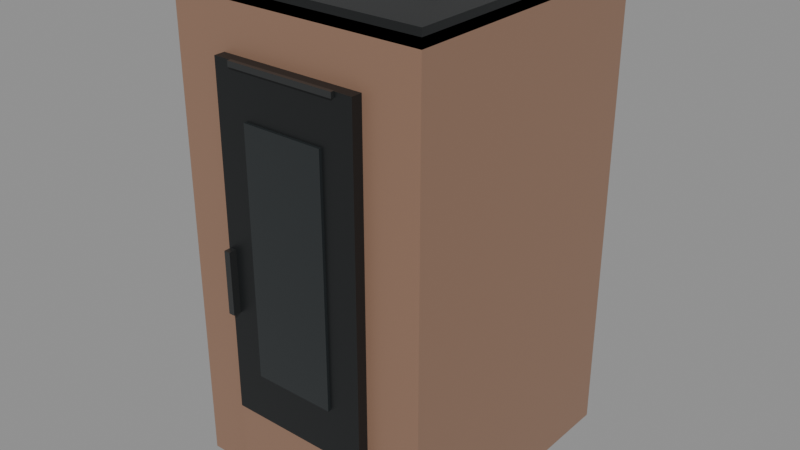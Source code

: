 # Source: stufa-nordica-marina-idro-h11.blend  (saved by Blender 5.2.45; exported with 4.5.12 LTS)
import bpy
from mathutils import Matrix  # noqa: F401  (used for matrix-valued properties, if any)

bpy.ops.wm.read_factory_settings(use_empty=True)
scene = bpy.context.scene
scene.name = 'Scene'

# ---- materials (node trees are filled in below, after node groups)
mat_maniglia_e_dettagli = bpy.data.materials.new('Maniglia e dettagli')
mat_maniglia_e_dettagli.diffuse_color = (0.065, 0.068, 0.069, 1.0)
mat_acciaio_scuro = bpy.data.materials.new('Acciaio scuro')
mat_acciaio_scuro.diffuse_color = (0.018, 0.02, 0.021, 1.0)
mat_rivestimento_nordica_dahiana_ad = bpy.data.materials.new('Rivestimento nordica-dahiana-ad')
mat_rivestimento_nordica_dahiana_ad.diffuse_color = (0.31, 0.18, 0.12, 1.0)
mat_vetro_camera_spenta = bpy.data.materials.new('Vetro camera spenta')
mat_vetro_camera_spenta.diffuse_color = (0.027, 0.032, 0.034, 1.0)

# ---- material node trees
mat_maniglia_e_dettagli.use_nodes = True; mat_maniglia_e_dettagli.node_tree.nodes.clear()
_N = mat_maniglia_e_dettagli.node_tree.nodes; _L = mat_maniglia_e_dettagli.node_tree.links
n0 = _N.new('ShaderNodeBsdfPrincipled'); n0.name = 'Principled BSDF'; n0.location = (10, 300)
n0.inputs[0].default_value = (0.065, 0.068, 0.069, 1.0)
n0.inputs[1].default_value = 0.65
n0.inputs[2].default_value = 0.28
n0.inputs[10].default_value = 0.005
n1 = _N.new('ShaderNodeOutputMaterial'); n1.name = 'Material Output'; n1.location = (300, 300)
_L.new(n0.outputs[0], n1.inputs[0])
n1.is_active_output = True
mat_acciaio_scuro.use_nodes = True; mat_acciaio_scuro.node_tree.nodes.clear()
_N = mat_acciaio_scuro.node_tree.nodes; _L = mat_acciaio_scuro.node_tree.links
n0 = _N.new('ShaderNodeBsdfPrincipled'); n0.name = 'Principled BSDF'; n0.location = (10, 300)
n0.inputs[0].default_value = (0.018, 0.02, 0.021, 1.0)
n0.inputs[1].default_value = 0.35
n0.inputs[2].default_value = 0.42
n0.inputs[10].default_value = 0.005
n1 = _N.new('ShaderNodeOutputMaterial'); n1.name = 'Material Output'; n1.location = (300, 300)
_L.new(n0.outputs[0], n1.inputs[0])
n1.is_active_output = True
mat_rivestimento_nordica_dahiana_ad.use_nodes = True; mat_rivestimento_nordica_dahiana_ad.node_tree.nodes.clear()
_N = mat_rivestimento_nordica_dahiana_ad.node_tree.nodes; _L = mat_rivestimento_nordica_dahiana_ad.node_tree.links
n0 = _N.new('ShaderNodeBsdfPrincipled'); n0.name = 'Principled BSDF'; n0.location = (10, 300)
n0.inputs[0].default_value = (0.31, 0.18, 0.12, 1.0)
n0.inputs[1].default_value = 0.12
n0.inputs[2].default_value = 0.42
n0.inputs[10].default_value = 0.005
n1 = _N.new('ShaderNodeOutputMaterial'); n1.name = 'Material Output'; n1.location = (300, 300)
_L.new(n0.outputs[0], n1.inputs[0])
n1.is_active_output = True
mat_vetro_camera_spenta.use_nodes = True; mat_vetro_camera_spenta.node_tree.nodes.clear()
_N = mat_vetro_camera_spenta.node_tree.nodes; _L = mat_vetro_camera_spenta.node_tree.links
n0 = _N.new('ShaderNodeBsdfPrincipled'); n0.name = 'Principled BSDF'; n0.location = (10, 300)
n0.inputs[0].default_value = (0.027, 0.032, 0.034, 1.0)
n0.inputs[1].default_value = 0.18
n0.inputs[2].default_value = 0.18
n0.inputs[10].default_value = 0.005
n1 = _N.new('ShaderNodeOutputMaterial'); n1.name = 'Material Output'; n1.location = (300, 300)
_L.new(n0.outputs[0], n1.inputs[0])
n1.is_active_output = True

# ---- meshes
me_cube_002 = bpy.data.meshes.new('Cube.002')
me_cube_002.from_pydata([(-0.1785, -0.1445, -0.002), (-0.1785, -0.1445, -0.002), (-0.1785, -0.1445, -0.002), (-0.1785, -0.1445, 0.002), (-0.1785, -0.1445, 0.002), (-0.1785, -0.1445, 0.002), (-0.1785, 0.1445, -0.002), (-0.1785, 0.1445, -0.002), (-0.1785, 0.1445, -0.002), (-0.1785, 0.1445, 0.002), (-0.1785, 0.1445, 0.002), (-0.1785, 0.1445, 0.002), (0.1785, -0.1445, -0.002), (0.1785, -0.1445, -0.002), (0.1785, -0.1445, -0.002), (0.1785, -0.1445, 0.002), (0.1785, -0.1445, 0.002), (0.1785, -0.1445, 0.002), (0.1785, 0.1445, -0.002), (0.1785, 0.1445, -0.002), (0.1785, 0.1445, -0.002), (0.1785, 0.1445, 0.002), (0.1785, 0.1445, 0.002), (0.1785, 0.1445, 0.002)], [], [(2, 5, 11), (2, 11, 8), (6, 9, 21), (6, 21, 18), (20, 23, 17), (20, 17, 14), (12, 15, 3), (12, 3, 0), (7, 19, 13), (7, 13, 1), (22, 10, 4), (22, 4, 16)])
_uv = me_cube_002.uv_layers.new(name='UVMap')
_uv.uv.foreach_set('vector', [0.375, 0.0, 0.625, 0.0, 0.625, 0.25, 0.375, 0.0, 0.625, 0.25, 0.375, 0.25, 0.375, 0.25, 0.625, 0.25, 0.625, 0.5, 0.375, 0.25, 0.625, 0.5, 0.375, 0.5, 0.375, 0.5, 0.625, 0.5, 0.625, 0.75, 0.375, 0.5, 0.625, 0.75, 0.375, 0.75, 0.375, 0.75, 0.625, 0.75, 0.625, 1.0, 0.375, 0.75, 0.625, 1.0, 0.375, 1.0, 0.125, 0.5, 0.375, 0.5, 0.375, 0.75, 0.125, 0.5, 0.375, 0.75, 0.125, 0.75, 0.625, 0.5, 0.875, 0.5, 0.875, 0.75, 0.625, 0.5, 0.875, 0.75, 0.625, 0.75])
me_cube_002.materials.append(mat_maniglia_e_dettagli)
me_cube_002.update()
me_cube_002.normals_split_custom_set([tuple(v) for v in zip(*[iter([-1.0, 0.0, 0.0, -1.0, 0.0, 0.0, -1.0, 0.0, 0.0, -1.0, 0.0, 0.0, -1.0, 0.0, 0.0, -1.0, 0.0, 0.0, 0.0, 1.0, 0.0, 0.0, 1.0, 0.0, 0.0, 1.0, 0.0, 0.0, 1.0, 0.0, 0.0, 1.0, 0.0, 0.0, 1.0, 0.0, 1.0, 0.0, 0.0, 1.0, 0.0, 0.0, 1.0, 0.0, 0.0, 1.0, 0.0, 0.0, 1.0, 0.0, 0.0, 1.0, 0.0, 0.0, 0.0, -1.0, 0.0, 0.0, -1.0, 0.0, 0.0, -1.0, 0.0, 0.0, -1.0, 0.0, 0.0, -1.0, 0.0, 0.0, -1.0, 0.0, 0.0, 0.0, -1.0, 0.0, 0.0, -1.0, 0.0, 0.0, -1.0, 0.0, 0.0, -1.0, 0.0, 0.0, -1.0, 0.0, 0.0, -1.0, 0.0, 0.0, 1.0, 0.0, 0.0, 1.0, 0.0, 0.0, 1.0, 0.0, 0.0, 1.0, 0.0, 0.0, 1.0, 0.0, 0.0, 1.0])] * 3)])
me_cube_001 = bpy.data.meshes.new('Cube.001')
me_cube_001.from_pydata([(-0.2625, -0.301, -0.0175), (-0.2625, -0.301, -0.0175), (-0.2625, -0.301, -0.0175), (-0.2625, -0.301, 0.0175), (-0.2625, -0.301, 0.0175), (-0.2625, -0.301, 0.0175), (-0.2625, 0.301, -0.0175), (-0.2625, 0.301, -0.0175), (-0.2625, 0.301, -0.0175), (-0.2625, 0.301, 0.0175), (-0.2625, 0.301, 0.0175), (-0.2625, 0.301, 0.0175), (0.2625, -0.301, -0.0175), (0.2625, -0.301, -0.0175), (0.2625, -0.301, -0.0175), (0.2625, -0.301, 0.0175), (0.2625, -0.301, 0.0175), (0.2625, -0.301, 0.0175), (0.2625, 0.301, -0.0175), (0.2625, 0.301, -0.0175), (0.2625, 0.301, -0.0175), (0.2625, 0.301, 0.0175), (0.2625, 0.301, 0.0175), (0.2625, 0.301, 0.0175)], [], [(2, 5, 11), (2, 11, 8), (6, 9, 21), (6, 21, 18), (20, 23, 17), (20, 17, 14), (12, 15, 3), (12, 3, 0), (7, 19, 13), (7, 13, 1), (22, 10, 4), (22, 4, 16)])
_uv = me_cube_001.uv_layers.new(name='UVMap')
_uv.uv.foreach_set('vector', [0.375, 0.0, 0.625, 0.0, 0.625, 0.25, 0.375, 0.0, 0.625, 0.25, 0.375, 0.25, 0.375, 0.25, 0.625, 0.25, 0.625, 0.5, 0.375, 0.25, 0.625, 0.5, 0.375, 0.5, 0.375, 0.5, 0.625, 0.5, 0.625, 0.75, 0.375, 0.5, 0.625, 0.75, 0.375, 0.75, 0.375, 0.75, 0.625, 0.75, 0.625, 1.0, 0.375, 0.75, 0.625, 1.0, 0.375, 1.0, 0.125, 0.5, 0.375, 0.5, 0.375, 0.75, 0.125, 0.5, 0.375, 0.75, 0.125, 0.75, 0.625, 0.5, 0.875, 0.5, 0.875, 0.75, 0.625, 0.5, 0.875, 0.75, 0.625, 0.75])
me_cube_001.materials.append(mat_acciaio_scuro)
me_cube_001.update()
me_cube_001.normals_split_custom_set([tuple(v) for v in zip(*[iter([-1.0, 0.0, 0.0, -1.0, 0.0, 0.0, -1.0, 0.0, 0.0, -1.0, 0.0, 0.0, -1.0, 0.0, 0.0, -1.0, 0.0, 0.0, 0.0, 1.0, 0.0, 0.0, 1.0, 0.0, 0.0, 1.0, 0.0, 0.0, 1.0, 0.0, 0.0, 1.0, 0.0, 0.0, 1.0, 0.0, 1.0, 0.0, 0.0, 1.0, 0.0, 0.0, 1.0, 0.0, 0.0, 1.0, 0.0, 0.0, 1.0, 0.0, 0.0, 1.0, 0.0, 0.0, 0.0, -1.0, 0.0, 0.0, -1.0, 0.0, 0.0, -1.0, 0.0, 0.0, -1.0, 0.0, 0.0, -1.0, 0.0, 0.0, -1.0, 0.0, 0.0, 0.0, -1.0, 0.0, 0.0, -1.0, 0.0, 0.0, -1.0, 0.0, 0.0, -1.0, 0.0, 0.0, -1.0, 0.0, 0.0, -1.0, 0.0, 0.0, 1.0, 0.0, 0.0, 1.0, 0.0, 0.0, 1.0, 0.0, 0.0, 1.0, 0.0, 0.0, 1.0, 0.0, 0.0, 1.0])] * 3)])
me_cube = bpy.data.meshes.new('Cube')
me_cube.from_pydata([(-0.2625, -0.301, -0.5275), (-0.2625, -0.301, -0.5275), (-0.2625, -0.301, -0.5275), (-0.2625, -0.301, 0.5275), (-0.2625, -0.301, 0.5275), (-0.2625, -0.301, 0.5275), (-0.2625, 0.301, -0.5275), (-0.2625, 0.301, -0.5275), (-0.2625, 0.301, -0.5275), (-0.2625, 0.301, 0.5275), (-0.2625, 0.301, 0.5275), (-0.2625, 0.301, 0.5275), (0.2625, -0.301, -0.5275), (0.2625, -0.301, -0.5275), (0.2625, -0.301, -0.5275), (0.2625, -0.301, 0.5275), (0.2625, -0.301, 0.5275), (0.2625, -0.301, 0.5275), (0.2625, 0.301, -0.5275), (0.2625, 0.301, -0.5275), (0.2625, 0.301, -0.5275), (0.2625, 0.301, 0.5275), (0.2625, 0.301, 0.5275), (0.2625, 0.301, 0.5275)], [], [(2, 5, 11), (2, 11, 8), (6, 9, 21), (6, 21, 18), (20, 23, 17), (20, 17, 14), (12, 15, 3), (12, 3, 0), (7, 19, 13), (7, 13, 1), (22, 10, 4), (22, 4, 16)])
_uv = me_cube.uv_layers.new(name='UVMap')
_uv.uv.foreach_set('vector', [0.375, 0.0, 0.625, 0.0, 0.625, 0.25, 0.375, 0.0, 0.625, 0.25, 0.375, 0.25, 0.375, 0.25, 0.625, 0.25, 0.625, 0.5, 0.375, 0.25, 0.625, 0.5, 0.375, 0.5, 0.375, 0.5, 0.625, 0.5, 0.625, 0.75, 0.375, 0.5, 0.625, 0.75, 0.375, 0.75, 0.375, 0.75, 0.625, 0.75, 0.625, 1.0, 0.375, 0.75, 0.625, 1.0, 0.375, 1.0, 0.125, 0.5, 0.375, 0.5, 0.375, 0.75, 0.125, 0.5, 0.375, 0.75, 0.125, 0.75, 0.625, 0.5, 0.875, 0.5, 0.875, 0.75, 0.625, 0.5, 0.875, 0.75, 0.625, 0.75])
me_cube.materials.append(mat_rivestimento_nordica_dahiana_ad)
me_cube.update()
me_cube.normals_split_custom_set([tuple(v) for v in zip(*[iter([-1.0, 0.0, 0.0, -1.0, 0.0, 0.0, -1.0, 0.0, 0.0, -1.0, 0.0, 0.0, -1.0, 0.0, 0.0, -1.0, 0.0, 0.0, 0.0, 1.0, 0.0, 0.0, 1.0, 0.0, 0.0, 1.0, 0.0, 0.0, 1.0, 0.0, 0.0, 1.0, 0.0, 0.0, 1.0, 0.0, 1.0, 0.0, 0.0, 1.0, 0.0, 0.0, 1.0, 0.0, 0.0, 1.0, 0.0, 0.0, 1.0, 0.0, 0.0, 1.0, 0.0, 0.0, 0.0, -1.0, 0.0, 0.0, -1.0, 0.0, 0.0, -1.0, 0.0, 0.0, -1.0, 0.0, 0.0, -1.0, 0.0, 0.0, -1.0, 0.0, 0.0, 0.0, -1.0, 0.0, 0.0, -1.0, 0.0, 0.0, -1.0, 0.0, 0.0, -1.0, 0.0, 0.0, -1.0, 0.0, 0.0, -1.0, 0.0, 0.0, 1.0, 0.0, 0.0, 1.0, 0.0, 0.0, 1.0, 0.0, 0.0, 1.0, 0.0, 0.0, 1.0, 0.0, 0.0, 1.0])] * 3)])
me_cube_007 = bpy.data.meshes.new('Cube.007')
me_cube_007.from_pydata([(-0.1129, -0.004, -0.006), (-0.1129, -0.004, -0.006), (-0.1129, -0.004, -0.006), (-0.1129, -0.004, 0.006), (-0.1129, -0.004, 0.006), (-0.1129, -0.004, 0.006), (-0.1129, 0.004, -0.006), (-0.1129, 0.004, -0.006), (-0.1129, 0.004, -0.006), (-0.1129, 0.004, 0.006), (-0.1129, 0.004, 0.006), (-0.1129, 0.004, 0.006), (0.1129, -0.004, -0.006), (0.1129, -0.004, -0.006), (0.1129, -0.004, -0.006), (0.1129, -0.004, 0.006), (0.1129, -0.004, 0.006), (0.1129, -0.004, 0.006), (0.1129, 0.004, -0.006), (0.1129, 0.004, -0.006), (0.1129, 0.004, -0.006), (0.1129, 0.004, 0.006), (0.1129, 0.004, 0.006), (0.1129, 0.004, 0.006)], [], [(2, 5, 11), (2, 11, 8), (6, 9, 21), (6, 21, 18), (20, 23, 17), (20, 17, 14), (12, 15, 3), (12, 3, 0), (7, 19, 13), (7, 13, 1), (22, 10, 4), (22, 4, 16)])
_uv = me_cube_007.uv_layers.new(name='UVMap')
_uv.uv.foreach_set('vector', [0.375, 0.0, 0.625, 0.0, 0.625, 0.25, 0.375, 0.0, 0.625, 0.25, 0.375, 0.25, 0.375, 0.25, 0.625, 0.25, 0.625, 0.5, 0.375, 0.25, 0.625, 0.5, 0.375, 0.5, 0.375, 0.5, 0.625, 0.5, 0.625, 0.75, 0.375, 0.5, 0.625, 0.75, 0.375, 0.75, 0.375, 0.75, 0.625, 0.75, 0.625, 1.0, 0.375, 0.75, 0.625, 1.0, 0.375, 1.0, 0.125, 0.5, 0.375, 0.5, 0.375, 0.75, 0.125, 0.5, 0.375, 0.75, 0.125, 0.75, 0.625, 0.5, 0.875, 0.5, 0.875, 0.75, 0.625, 0.5, 0.875, 0.75, 0.625, 0.75])
me_cube_007.materials.append(mat_maniglia_e_dettagli)
me_cube_007.update()
me_cube_007.normals_split_custom_set([tuple(v) for v in zip(*[iter([-1.0, 0.0, 0.0, -1.0, 0.0, 0.0, -1.0, 0.0, 0.0, -1.0, 0.0, 0.0, -1.0, 0.0, 0.0, -1.0, 0.0, 0.0, 0.0, 1.0, 0.0, 0.0, 1.0, 0.0, 0.0, 1.0, 0.0, 0.0, 1.0, 0.0, 0.0, 1.0, 0.0, 0.0, 1.0, 0.0, 1.0, 0.0, 0.0, 1.0, 0.0, 0.0, 1.0, 0.0, 0.0, 1.0, 0.0, 0.0, 1.0, 0.0, 0.0, 1.0, 0.0, 0.0, 0.0, -1.0, 0.0, 0.0, -1.0, 0.0, 0.0, -1.0, 0.0, 0.0, -1.0, 0.0, 0.0, -1.0, 0.0, 0.0, -1.0, 0.0, 0.0, 0.0, -1.0, 0.0, 0.0, -1.0, 0.0, 0.0, -1.0, 0.0, 0.0, -1.0, 0.0, 0.0, -1.0, 0.0, 0.0, -1.0, 0.0, 0.0, 1.0, 0.0, 0.0, 1.0, 0.0, 0.0, 1.0, 0.0, 0.0, 1.0, 0.0, 0.0, 1.0, 0.0, 0.0, 1.0])] * 3)])
me_cube_006 = bpy.data.meshes.new('Cube.006')
me_cube_006.from_pydata([(-0.0065, -0.0125, -0.07), (-0.0065, -0.0125, -0.07), (-0.0065, -0.0125, -0.07), (-0.0065, -0.0125, 0.07), (-0.0065, -0.0125, 0.07), (-0.0065, -0.0125, 0.07), (-0.0065, 0.0125, -0.07), (-0.0065, 0.0125, -0.07), (-0.0065, 0.0125, -0.07), (-0.0065, 0.0125, 0.07), (-0.0065, 0.0125, 0.07), (-0.0065, 0.0125, 0.07), (0.0065, -0.0125, -0.07), (0.0065, -0.0125, -0.07), (0.0065, -0.0125, -0.07), (0.0065, -0.0125, 0.07), (0.0065, -0.0125, 0.07), (0.0065, -0.0125, 0.07), (0.0065, 0.0125, -0.07), (0.0065, 0.0125, -0.07), (0.0065, 0.0125, -0.07), (0.0065, 0.0125, 0.07), (0.0065, 0.0125, 0.07), (0.0065, 0.0125, 0.07)], [], [(2, 5, 11), (2, 11, 8), (6, 9, 21), (6, 21, 18), (20, 23, 17), (20, 17, 14), (12, 15, 3), (12, 3, 0), (7, 19, 13), (7, 13, 1), (22, 10, 4), (22, 4, 16)])
_uv = me_cube_006.uv_layers.new(name='UVMap')
_uv.uv.foreach_set('vector', [0.375, 0.0, 0.625, 0.0, 0.625, 0.25, 0.375, 0.0, 0.625, 0.25, 0.375, 0.25, 0.375, 0.25, 0.625, 0.25, 0.625, 0.5, 0.375, 0.25, 0.625, 0.5, 0.375, 0.5, 0.375, 0.5, 0.625, 0.5, 0.625, 0.75, 0.375, 0.5, 0.625, 0.75, 0.375, 0.75, 0.375, 0.75, 0.625, 0.75, 0.625, 1.0, 0.375, 0.75, 0.625, 1.0, 0.375, 1.0, 0.125, 0.5, 0.375, 0.5, 0.375, 0.75, 0.125, 0.5, 0.375, 0.75, 0.125, 0.75, 0.625, 0.5, 0.875, 0.5, 0.875, 0.75, 0.625, 0.5, 0.875, 0.75, 0.625, 0.75])
me_cube_006.materials.append(mat_maniglia_e_dettagli)
me_cube_006.update()
me_cube_006.normals_split_custom_set([tuple(v) for v in zip(*[iter([-1.0, 0.0, 0.0, -1.0, 0.0, 0.0, -1.0, 0.0, 0.0, -1.0, 0.0, 0.0, -1.0, 0.0, 0.0, -1.0, 0.0, 0.0, 0.0, 1.0, 0.0, 0.0, 1.0, 0.0, 0.0, 1.0, 0.0, 0.0, 1.0, 0.0, 0.0, 1.0, 0.0, 0.0, 1.0, 0.0, 1.0, 0.0, 0.0, 1.0, 0.0, 0.0, 1.0, 0.0, 0.0, 1.0, 0.0, 0.0, 1.0, 0.0, 0.0, 1.0, 0.0, 0.0, 0.0, -1.0, 0.0, 0.0, -1.0, 0.0, 0.0, -1.0, 0.0, 0.0, -1.0, 0.0, 0.0, -1.0, 0.0, 0.0, -1.0, 0.0, 0.0, 0.0, -1.0, 0.0, 0.0, -1.0, 0.0, 0.0, -1.0, 0.0, 0.0, -1.0, 0.0, 0.0, -1.0, 0.0, 0.0, -1.0, 0.0, 0.0, 1.0, 0.0, 0.0, 1.0, 0.0, 0.0, 1.0, 0.0, 0.0, 1.0, 0.0, 0.0, 1.0, 0.0, 0.0, 1.0])] * 3)])
me_cube_005 = bpy.data.meshes.new('Cube.005')
me_cube_005.from_pydata([(-0.1496, -0.01, -0.1026), (-0.1496, -0.01, -0.1026), (-0.1496, -0.01, -0.1026), (-0.1496, -0.01, 0.1026), (-0.1496, -0.01, 0.1026), (-0.1496, -0.01, 0.1026), (-0.1496, 0.01, -0.1026), (-0.1496, 0.01, -0.1026), (-0.1496, 0.01, -0.1026), (-0.1496, 0.01, 0.1026), (-0.1496, 0.01, 0.1026), (-0.1496, 0.01, 0.1026), (0.1496, -0.01, -0.1026), (0.1496, -0.01, -0.1026), (0.1496, -0.01, -0.1026), (0.1496, -0.01, 0.1026), (0.1496, -0.01, 0.1026), (0.1496, -0.01, 0.1026), (0.1496, 0.01, -0.1026), (0.1496, 0.01, -0.1026), (0.1496, 0.01, -0.1026), (0.1496, 0.01, 0.1026), (0.1496, 0.01, 0.1026), (0.1496, 0.01, 0.1026)], [], [(2, 5, 11), (2, 11, 8), (6, 9, 21), (6, 21, 18), (20, 23, 17), (20, 17, 14), (12, 15, 3), (12, 3, 0), (7, 19, 13), (7, 13, 1), (22, 10, 4), (22, 4, 16)])
_uv = me_cube_005.uv_layers.new(name='UVMap')
_uv.uv.foreach_set('vector', [0.375, 0.0, 0.625, 0.0, 0.625, 0.25, 0.375, 0.0, 0.625, 0.25, 0.375, 0.25, 0.375, 0.25, 0.625, 0.25, 0.625, 0.5, 0.375, 0.25, 0.625, 0.5, 0.375, 0.5, 0.375, 0.5, 0.625, 0.5, 0.625, 0.75, 0.375, 0.5, 0.625, 0.75, 0.375, 0.75, 0.375, 0.75, 0.625, 0.75, 0.625, 1.0, 0.375, 0.75, 0.625, 1.0, 0.375, 1.0, 0.125, 0.5, 0.375, 0.5, 0.375, 0.75, 0.125, 0.5, 0.375, 0.75, 0.125, 0.75, 0.625, 0.5, 0.875, 0.5, 0.875, 0.75, 0.625, 0.5, 0.875, 0.75, 0.625, 0.75])
me_cube_005.materials.append(mat_rivestimento_nordica_dahiana_ad)
me_cube_005.update()
me_cube_005.normals_split_custom_set([tuple(v) for v in zip(*[iter([-1.0, 0.0, 0.0, -1.0, 0.0, 0.0, -1.0, 0.0, 0.0, -1.0, 0.0, 0.0, -1.0, 0.0, 0.0, -1.0, 0.0, 0.0, 0.0, 1.0, 0.0, 0.0, 1.0, 0.0, 0.0, 1.0, 0.0, 0.0, 1.0, 0.0, 0.0, 1.0, 0.0, 0.0, 1.0, 0.0, 1.0, 0.0, 0.0, 1.0, 0.0, 0.0, 1.0, 0.0, 0.0, 1.0, 0.0, 0.0, 1.0, 0.0, 0.0, 1.0, 0.0, 0.0, 0.0, -1.0, 0.0, 0.0, -1.0, 0.0, 0.0, -1.0, 0.0, 0.0, -1.0, 0.0, 0.0, -1.0, 0.0, 0.0, -1.0, 0.0, 0.0, 0.0, -1.0, 0.0, 0.0, -1.0, 0.0, 0.0, -1.0, 0.0, 0.0, -1.0, 0.0, 0.0, -1.0, 0.0, 0.0, -1.0, 0.0, 0.0, 1.0, 0.0, 0.0, 1.0, 0.0, 0.0, 1.0, 0.0, 0.0, 1.0, 0.0, 0.0, 1.0, 0.0, 0.0, 1.0])] * 3)])
me_cube_003 = bpy.data.meshes.new('Cube.003')
me_cube_003.from_pydata([(-0.1496, -0.013, -0.378), (-0.1496, -0.013, -0.378), (-0.1496, -0.013, -0.378), (-0.1496, -0.013, 0.378), (-0.1496, -0.013, 0.378), (-0.1496, -0.013, 0.378), (-0.1496, 0.013, -0.378), (-0.1496, 0.013, -0.378), (-0.1496, 0.013, -0.378), (-0.1496, 0.013, 0.378), (-0.1496, 0.013, 0.378), (-0.1496, 0.013, 0.378), (0.1496, -0.013, -0.378), (0.1496, -0.013, -0.378), (0.1496, -0.013, -0.378), (0.1496, -0.013, 0.378), (0.1496, -0.013, 0.378), (0.1496, -0.013, 0.378), (0.1496, 0.013, -0.378), (0.1496, 0.013, -0.378), (0.1496, 0.013, -0.378), (0.1496, 0.013, 0.378), (0.1496, 0.013, 0.378), (0.1496, 0.013, 0.378)], [], [(2, 5, 11), (2, 11, 8), (6, 9, 21), (6, 21, 18), (20, 23, 17), (20, 17, 14), (12, 15, 3), (12, 3, 0), (7, 19, 13), (7, 13, 1), (22, 10, 4), (22, 4, 16)])
_uv = me_cube_003.uv_layers.new(name='UVMap')
_uv.uv.foreach_set('vector', [0.375, 0.0, 0.625, 0.0, 0.625, 0.25, 0.375, 0.0, 0.625, 0.25, 0.375, 0.25, 0.375, 0.25, 0.625, 0.25, 0.625, 0.5, 0.375, 0.25, 0.625, 0.5, 0.375, 0.5, 0.375, 0.5, 0.625, 0.5, 0.625, 0.75, 0.375, 0.5, 0.625, 0.75, 0.375, 0.75, 0.375, 0.75, 0.625, 0.75, 0.625, 1.0, 0.375, 0.75, 0.625, 1.0, 0.375, 1.0, 0.125, 0.5, 0.375, 0.5, 0.375, 0.75, 0.125, 0.5, 0.375, 0.75, 0.125, 0.75, 0.625, 0.5, 0.875, 0.5, 0.875, 0.75, 0.625, 0.5, 0.875, 0.75, 0.625, 0.75])
me_cube_003.materials.append(mat_acciaio_scuro)
me_cube_003.update()
me_cube_003.normals_split_custom_set([tuple(v) for v in zip(*[iter([-1.0, 0.0, 0.0, -1.0, 0.0, 0.0, -1.0, 0.0, 0.0, -1.0, 0.0, 0.0, -1.0, 0.0, 0.0, -1.0, 0.0, 0.0, 0.0, 1.0, 0.0, 0.0, 1.0, 0.0, 0.0, 1.0, 0.0, 0.0, 1.0, 0.0, 0.0, 1.0, 0.0, 0.0, 1.0, 0.0, 1.0, 0.0, 0.0, 1.0, 0.0, 0.0, 1.0, 0.0, 0.0, 1.0, 0.0, 0.0, 1.0, 0.0, 0.0, 1.0, 0.0, 0.0, 0.0, -1.0, 0.0, 0.0, -1.0, 0.0, 0.0, -1.0, 0.0, 0.0, -1.0, 0.0, 0.0, -1.0, 0.0, 0.0, -1.0, 0.0, 0.0, 0.0, -1.0, 0.0, 0.0, -1.0, 0.0, 0.0, -1.0, 0.0, 0.0, -1.0, 0.0, 0.0, -1.0, 0.0, 0.0, -1.0, 0.0, 0.0, 1.0, 0.0, 0.0, 1.0, 0.0, 0.0, 1.0, 0.0, 0.0, 1.0, 0.0, 0.0, 1.0, 0.0, 0.0, 1.0])] * 3)])
me_cube_004 = bpy.data.meshes.new('Cube.004')
me_cube_004.from_pydata([(-0.084, -0.003, -0.27), (-0.084, -0.003, -0.27), (-0.084, -0.003, -0.27), (-0.084, -0.003, 0.27), (-0.084, -0.003, 0.27), (-0.084, -0.003, 0.27), (-0.084, 0.003, -0.27), (-0.084, 0.003, -0.27), (-0.084, 0.003, -0.27), (-0.084, 0.003, 0.27), (-0.084, 0.003, 0.27), (-0.084, 0.003, 0.27), (0.084, -0.003, -0.27), (0.084, -0.003, -0.27), (0.084, -0.003, -0.27), (0.084, -0.003, 0.27), (0.084, -0.003, 0.27), (0.084, -0.003, 0.27), (0.084, 0.003, -0.27), (0.084, 0.003, -0.27), (0.084, 0.003, -0.27), (0.084, 0.003, 0.27), (0.084, 0.003, 0.27), (0.084, 0.003, 0.27)], [], [(2, 5, 11), (2, 11, 8), (6, 9, 21), (6, 21, 18), (20, 23, 17), (20, 17, 14), (12, 15, 3), (12, 3, 0), (7, 19, 13), (7, 13, 1), (22, 10, 4), (22, 4, 16)])
_uv = me_cube_004.uv_layers.new(name='UVMap')
_uv.uv.foreach_set('vector', [0.375, 0.0, 0.625, 0.0, 0.625, 0.25, 0.375, 0.0, 0.625, 0.25, 0.375, 0.25, 0.375, 0.25, 0.625, 0.25, 0.625, 0.5, 0.375, 0.25, 0.625, 0.5, 0.375, 0.5, 0.375, 0.5, 0.625, 0.5, 0.625, 0.75, 0.375, 0.5, 0.625, 0.75, 0.375, 0.75, 0.375, 0.75, 0.625, 0.75, 0.625, 1.0, 0.375, 0.75, 0.625, 1.0, 0.375, 1.0, 0.125, 0.5, 0.375, 0.5, 0.375, 0.75, 0.125, 0.5, 0.375, 0.75, 0.125, 0.75, 0.625, 0.5, 0.875, 0.5, 0.875, 0.75, 0.625, 0.5, 0.875, 0.75, 0.625, 0.75])
me_cube_004.materials.append(mat_vetro_camera_spenta)
me_cube_004.update()
me_cube_004.normals_split_custom_set([tuple(v) for v in zip(*[iter([-1.0, 0.0, 0.0, -1.0, 0.0, 0.0, -1.0, 0.0, 0.0, -1.0, 0.0, 0.0, -1.0, 0.0, 0.0, -1.0, 0.0, 0.0, 0.0, 1.0, 0.0, 0.0, 1.0, 0.0, 0.0, 1.0, 0.0, 0.0, 1.0, 0.0, 0.0, 1.0, 0.0, 0.0, 1.0, 0.0, 1.0, 0.0, 0.0, 1.0, 0.0, 0.0, 1.0, 0.0, 0.0, 1.0, 0.0, 0.0, 1.0, 0.0, 0.0, 1.0, 0.0, 0.0, 0.0, -1.0, 0.0, 0.0, -1.0, 0.0, 0.0, -1.0, 0.0, 0.0, -1.0, 0.0, 0.0, -1.0, 0.0, 0.0, -1.0, 0.0, 0.0, 0.0, -1.0, 0.0, 0.0, -1.0, 0.0, 0.0, -1.0, 0.0, 0.0, -1.0, 0.0, 0.0, -1.0, 0.0, 0.0, -1.0, 0.0, 0.0, 1.0, 0.0, 0.0, 1.0, 0.0, 0.0, 1.0, 0.0, 0.0, 1.0, 0.0, 0.0, 1.0, 0.0, 0.0, 1.0])] * 3)])
me_cube_008 = bpy.data.meshes.new('Cube.008')
me_cube_008.from_pydata([(-0.2389, -0.2739, -0.012), (-0.2389, -0.2739, -0.012), (-0.2389, -0.2739, -0.012), (-0.2389, -0.2739, 0.012), (-0.2389, -0.2739, 0.012), (-0.2389, -0.2739, 0.012), (-0.2389, 0.2739, -0.012), (-0.2389, 0.2739, -0.012), (-0.2389, 0.2739, -0.012), (-0.2389, 0.2739, 0.012), (-0.2389, 0.2739, 0.012), (-0.2389, 0.2739, 0.012), (0.2389, -0.2739, -0.012), (0.2389, -0.2739, -0.012), (0.2389, -0.2739, -0.012), (0.2389, -0.2739, 0.012), (0.2389, -0.2739, 0.012), (0.2389, -0.2739, 0.012), (0.2389, 0.2739, -0.012), (0.2389, 0.2739, -0.012), (0.2389, 0.2739, -0.012), (0.2389, 0.2739, 0.012), (0.2389, 0.2739, 0.012), (0.2389, 0.2739, 0.012)], [], [(2, 5, 11), (2, 11, 8), (6, 9, 21), (6, 21, 18), (20, 23, 17), (20, 17, 14), (12, 15, 3), (12, 3, 0), (7, 19, 13), (7, 13, 1), (22, 10, 4), (22, 4, 16)])
_uv = me_cube_008.uv_layers.new(name='UVMap')
_uv.uv.foreach_set('vector', [0.375, 0.0, 0.625, 0.0, 0.625, 0.25, 0.375, 0.0, 0.625, 0.25, 0.375, 0.25, 0.375, 0.25, 0.625, 0.25, 0.625, 0.5, 0.375, 0.25, 0.625, 0.5, 0.375, 0.5, 0.375, 0.5, 0.625, 0.5, 0.625, 0.75, 0.375, 0.5, 0.625, 0.75, 0.375, 0.75, 0.375, 0.75, 0.625, 0.75, 0.625, 1.0, 0.375, 0.75, 0.625, 1.0, 0.375, 1.0, 0.125, 0.5, 0.375, 0.5, 0.375, 0.75, 0.125, 0.5, 0.375, 0.75, 0.125, 0.75, 0.625, 0.5, 0.875, 0.5, 0.875, 0.75, 0.625, 0.5, 0.875, 0.75, 0.625, 0.75])
me_cube_008.materials.append(mat_acciaio_scuro)
me_cube_008.update()
me_cube_008.normals_split_custom_set([tuple(v) for v in zip(*[iter([-1.0, 0.0, 0.0, -1.0, 0.0, 0.0, -1.0, 0.0, 0.0, -1.0, 0.0, 0.0, -1.0, 0.0, 0.0, -1.0, 0.0, 0.0, 0.0, 1.0, 0.0, 0.0, 1.0, 0.0, 0.0, 1.0, 0.0, 0.0, 1.0, 0.0, 0.0, 1.0, 0.0, 0.0, 1.0, 0.0, 1.0, 0.0, 0.0, 1.0, 0.0, 0.0, 1.0, 0.0, 0.0, 1.0, 0.0, 0.0, 1.0, 0.0, 0.0, 1.0, 0.0, 0.0, 0.0, -1.0, 0.0, 0.0, -1.0, 0.0, 0.0, -1.0, 0.0, 0.0, -1.0, 0.0, 0.0, -1.0, 0.0, 0.0, -1.0, 0.0, 0.0, 0.0, -1.0, 0.0, 0.0, -1.0, 0.0, 0.0, -1.0, 0.0, 0.0, -1.0, 0.0, 0.0, -1.0, 0.0, 0.0, -1.0, 0.0, 0.0, 1.0, 0.0, 0.0, 1.0, 0.0, 0.0, 1.0, 0.0, 0.0, 1.0, 0.0, 0.0, 1.0, 0.0, 0.0, 1.0])] * 3)])

# ---- objects
ob_bocchetta_superiore = bpy.data.objects.new('Bocchetta superiore', me_cube_002)
ob_coperchio_superiore = bpy.data.objects.new('Coperchio superiore', me_cube_001)
ob_corpo_arrotondato = bpy.data.objects.new('Corpo arrotondato', me_cube)
ob_fessura_aria = bpy.data.objects.new('Fessura aria', me_cube_007)
ob_maniglia = bpy.data.objects.new('Maniglia', me_cube_006)
ob_pannello_inferiore = bpy.data.objects.new('Pannello inferiore', me_cube_005)
ob_pannello_porta = bpy.data.objects.new('Pannello porta', me_cube_003)
ob_vetro_porta = bpy.data.objects.new('Vetro porta', me_cube_004)
ob_zoccolo = bpy.data.objects.new('Zoccolo', me_cube_008)

# ---- transforms, parenting, visibility, modifiers, constraints
ob_bocchetta_superiore.location = (0.0, -0.01803, 1.043)
ob_bocchetta_superiore.rotation_mode = 'QUATERNION'
ob_bocchetta_superiore.rotation_quaternion = (1.0, 0.0, 0.0, 0.0)
ob_bocchetta_superiore.scale = (1.048, 0.9983, 0.962)
ob_coperchio_superiore.location = (0.0, 0.0, 1.025)
ob_coperchio_superiore.rotation_mode = 'QUATERNION'
ob_coperchio_superiore.rotation_quaternion = (1.0, 0.0, 0.0, 0.0)
ob_coperchio_superiore.scale = (1.048, 0.9983, 0.962)
ob_corpo_arrotondato.location = (0.0, 0.0, 0.5195)
ob_corpo_arrotondato.rotation_mode = 'QUATERNION'
ob_corpo_arrotondato.rotation_quaternion = (1.0, 0.0, 0.0, 0.0)
ob_corpo_arrotondato.scale = (1.048, 0.9983, 0.962)
ob_fessura_aria.location = (0.0, -0.3255, 0.9091)
ob_fessura_aria.rotation_mode = 'QUATERNION'
ob_fessura_aria.rotation_quaternion = (1.0, 0.0, 0.0, 0.0)
ob_fessura_aria.scale = (1.048, 0.9983, 0.962)
ob_maniglia.location = (-0.1458, -0.3275, 0.4779)
ob_maniglia.rotation_mode = 'QUATERNION'
ob_maniglia.rotation_quaternion = (1.0, 0.0, 0.0, 0.0)
ob_maniglia.scale = (1.048, 0.9983, 0.962)
ob_pannello_inferiore.location = (0.0, -0.3105, 0.1195)
ob_pannello_inferiore.rotation_mode = 'QUATERNION'
ob_pannello_inferiore.rotation_quaternion = (1.0, 0.0, 0.0, 0.0)
ob_pannello_inferiore.scale = (1.048, 0.9983, 0.962)
ob_pannello_porta.location = (0.0, -0.3105, 0.5507)
ob_pannello_porta.rotation_mode = 'QUATERNION'
ob_pannello_porta.rotation_quaternion = (1.0, 0.0, 0.0, 0.0)
ob_pannello_porta.scale = (1.048, 0.9983, 0.962)
ob_vetro_porta.location = (0.0, -0.3265, 0.5507)
ob_vetro_porta.rotation_mode = 'QUATERNION'
ob_vetro_porta.rotation_quaternion = (1.0, 0.0, 0.0, 0.0)
ob_vetro_porta.scale = (1.048, 0.9983, 0.962)
ob_zoccolo.location = (0.0, 0.0, 0.01154)
ob_zoccolo.rotation_mode = 'QUATERNION'
ob_zoccolo.rotation_quaternion = (1.0, 0.0, 0.0, 0.0)
ob_zoccolo.scale = (1.048, 0.9983, 0.962)

# ---- collection membership
scene.collection.objects.link(ob_bocchetta_superiore)
scene.collection.objects.link(ob_coperchio_superiore)
scene.collection.objects.link(ob_corpo_arrotondato)
scene.collection.objects.link(ob_fessura_aria)
scene.collection.objects.link(ob_maniglia)
scene.collection.objects.link(ob_pannello_inferiore)
scene.collection.objects.link(ob_pannello_porta)
scene.collection.objects.link(ob_vetro_porta)
scene.collection.objects.link(ob_zoccolo)

# ---- scene / render settings (as saved in the file)
scene.frame_start = 1; scene.frame_end = 250; scene.frame_set(1)
scene.render.engine = 'BLENDER_EEVEE_NEXT'
scene.render.bake_bias = 0.0
scene.render.bake_samples = 0
scene.render.compositor_device = 'GPU'
scene.eevee.use_volume_custom_range = False
scene.eevee.fast_gi_thickness_near = 0.1
scene.eevee.fast_gi_thickness_far = 0.0
scene.eevee.ray_tracing_options.screen_trace_thickness = 0.1
bpy.context.view_layer.update()

# ---- added for rendering (the .blend has no active camera and no usable light): camera, sun + grey world if the file has none
cam_auto = bpy.data.cameras.new('AutoCamera')
cam_auto.lens = 50.0
cam_auto.sensor_width = 36.0
cam_auto.clip_end = 1000.0
ob_auto_camera = bpy.data.objects.new('AutoCamera', cam_auto)
scene.collection.objects.link(ob_auto_camera)
ob_auto_camera.location = (1.24277, -1.51104, 1.5166)
ob_auto_camera.rotation_euler = (1.09748, -7.21219e-08, 0.694738)
scene.camera = ob_auto_camera
light_auto_sun = bpy.data.lights.new('AutoSun', 'SUN')
light_auto_sun.energy = 3.0
light_auto_sun.angle = 0.0523599
ob_auto_sun = bpy.data.objects.new('AutoSun', light_auto_sun)
scene.collection.objects.link(ob_auto_sun)
ob_auto_sun.rotation_euler = (0.872665, 0.174533, 0.523599)
if scene.world is None:
    world_auto = bpy.data.worlds.new('AutoWorld')
    world_auto.color = (0.3, 0.3, 0.3)
    scene.world = world_auto
bpy.context.view_layer.update()
